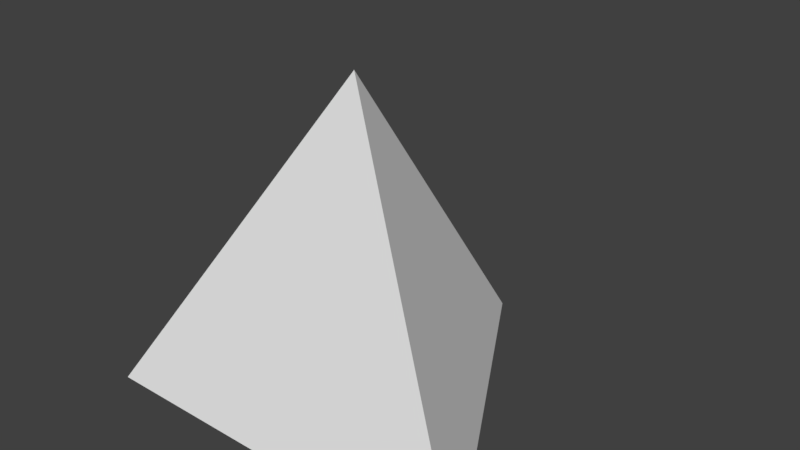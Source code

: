 # Source: Triangle.blend  (saved by Blender 2.78.0; exported with 4.5.12 LTS)
import bpy
from mathutils import Matrix  # noqa: F401  (used for matrix-valued properties, if any)

bpy.ops.wm.read_factory_settings(use_empty=True)
scene = bpy.context.scene
scene.name = 'Scene'

# ---- collections
col_collection_1 = bpy.data.collections.new('Collection 1'); scene.collection.children.link(col_collection_1)

# ---- world
world_world = bpy.data.worlds.new('World'); scene.world = world_world
world_world.color = (0.05088, 0.05088, 0.05088)
world_world.use_sun_shadow = False
world_world.sun_shadow_jitter_overblur = 0.0
world_world.cycles.sampling_method = 'MANUAL'

# ---- meshes
me_triangle = bpy.data.meshes.new('Triangle')
me_triangle.from_pydata([(1.49e-08, 1.0, -0.4714), (1.49e-08, 4.598e-09, 0.9428), (0.866, -0.5, -0.4714), (-0.866, -0.5, -0.4714)], [], [(0, 1, 2), (2, 1, 3), (3, 1, 0), (0, 2, 3)])
me_triangle.use_remesh_preserve_volume = False
me_triangle.use_remesh_preserve_attributes = False
me_triangle.use_mirror_vertex_groups = False
me_triangle.update()

# ---- objects
ob_triangle = bpy.data.objects.new('Triangle', me_triangle)

# ---- transforms, parenting, visibility, modifiers, constraints
ob_triangle.location = (0.0, 0.0, 0.0)
ob_triangle.lineart.crease_threshold = 0.0

# ---- collection membership
col_collection_1.objects.link(ob_triangle)

# ---- scene / render settings (as saved in the file)
scene.frame_start = 1; scene.frame_end = 250; scene.frame_set(2)
scene.render.engine = 'BLENDER_EEVEE_NEXT'
scene.render.resolution_percentage = 50
scene.render.dither_intensity = 0.0
scene.cycles.use_denoising = False
scene.cycles.samples = 128
scene.cycles.sampling_pattern = 'TABULATED_SOBOL'
scene.cycles.light_sampling_threshold = 0.0
scene.cycles.use_adaptive_sampling = False
scene.cycles.use_light_tree = False
scene.cycles.blur_glossy = 0.0
scene.cycles.sample_clamp_indirect = 0.0
scene.view_settings.view_transform = 'Standard'
bpy.context.view_layer.update()

# ---- added for rendering (the .blend has no active camera and no usable light): camera, sun
cam_auto = bpy.data.cameras.new('AutoCamera')
cam_auto.lens = 50.0
cam_auto.sensor_width = 36.0
cam_auto.clip_end = 1000.0
ob_auto_camera = bpy.data.objects.new('AutoCamera', cam_auto)
scene.collection.objects.link(ob_auto_camera)
ob_auto_camera.location = (2.49124, -2.73949, 2.2287)
ob_auto_camera.rotation_euler = (1.09748, -7.21219e-08, 0.694738)
scene.camera = ob_auto_camera
light_auto_sun = bpy.data.lights.new('AutoSun', 'SUN')
light_auto_sun.energy = 3.0
light_auto_sun.angle = 0.0523599
ob_auto_sun = bpy.data.objects.new('AutoSun', light_auto_sun)
scene.collection.objects.link(ob_auto_sun)
ob_auto_sun.rotation_euler = (0.872665, 0.174533, 0.523599)
bpy.context.view_layer.update()
